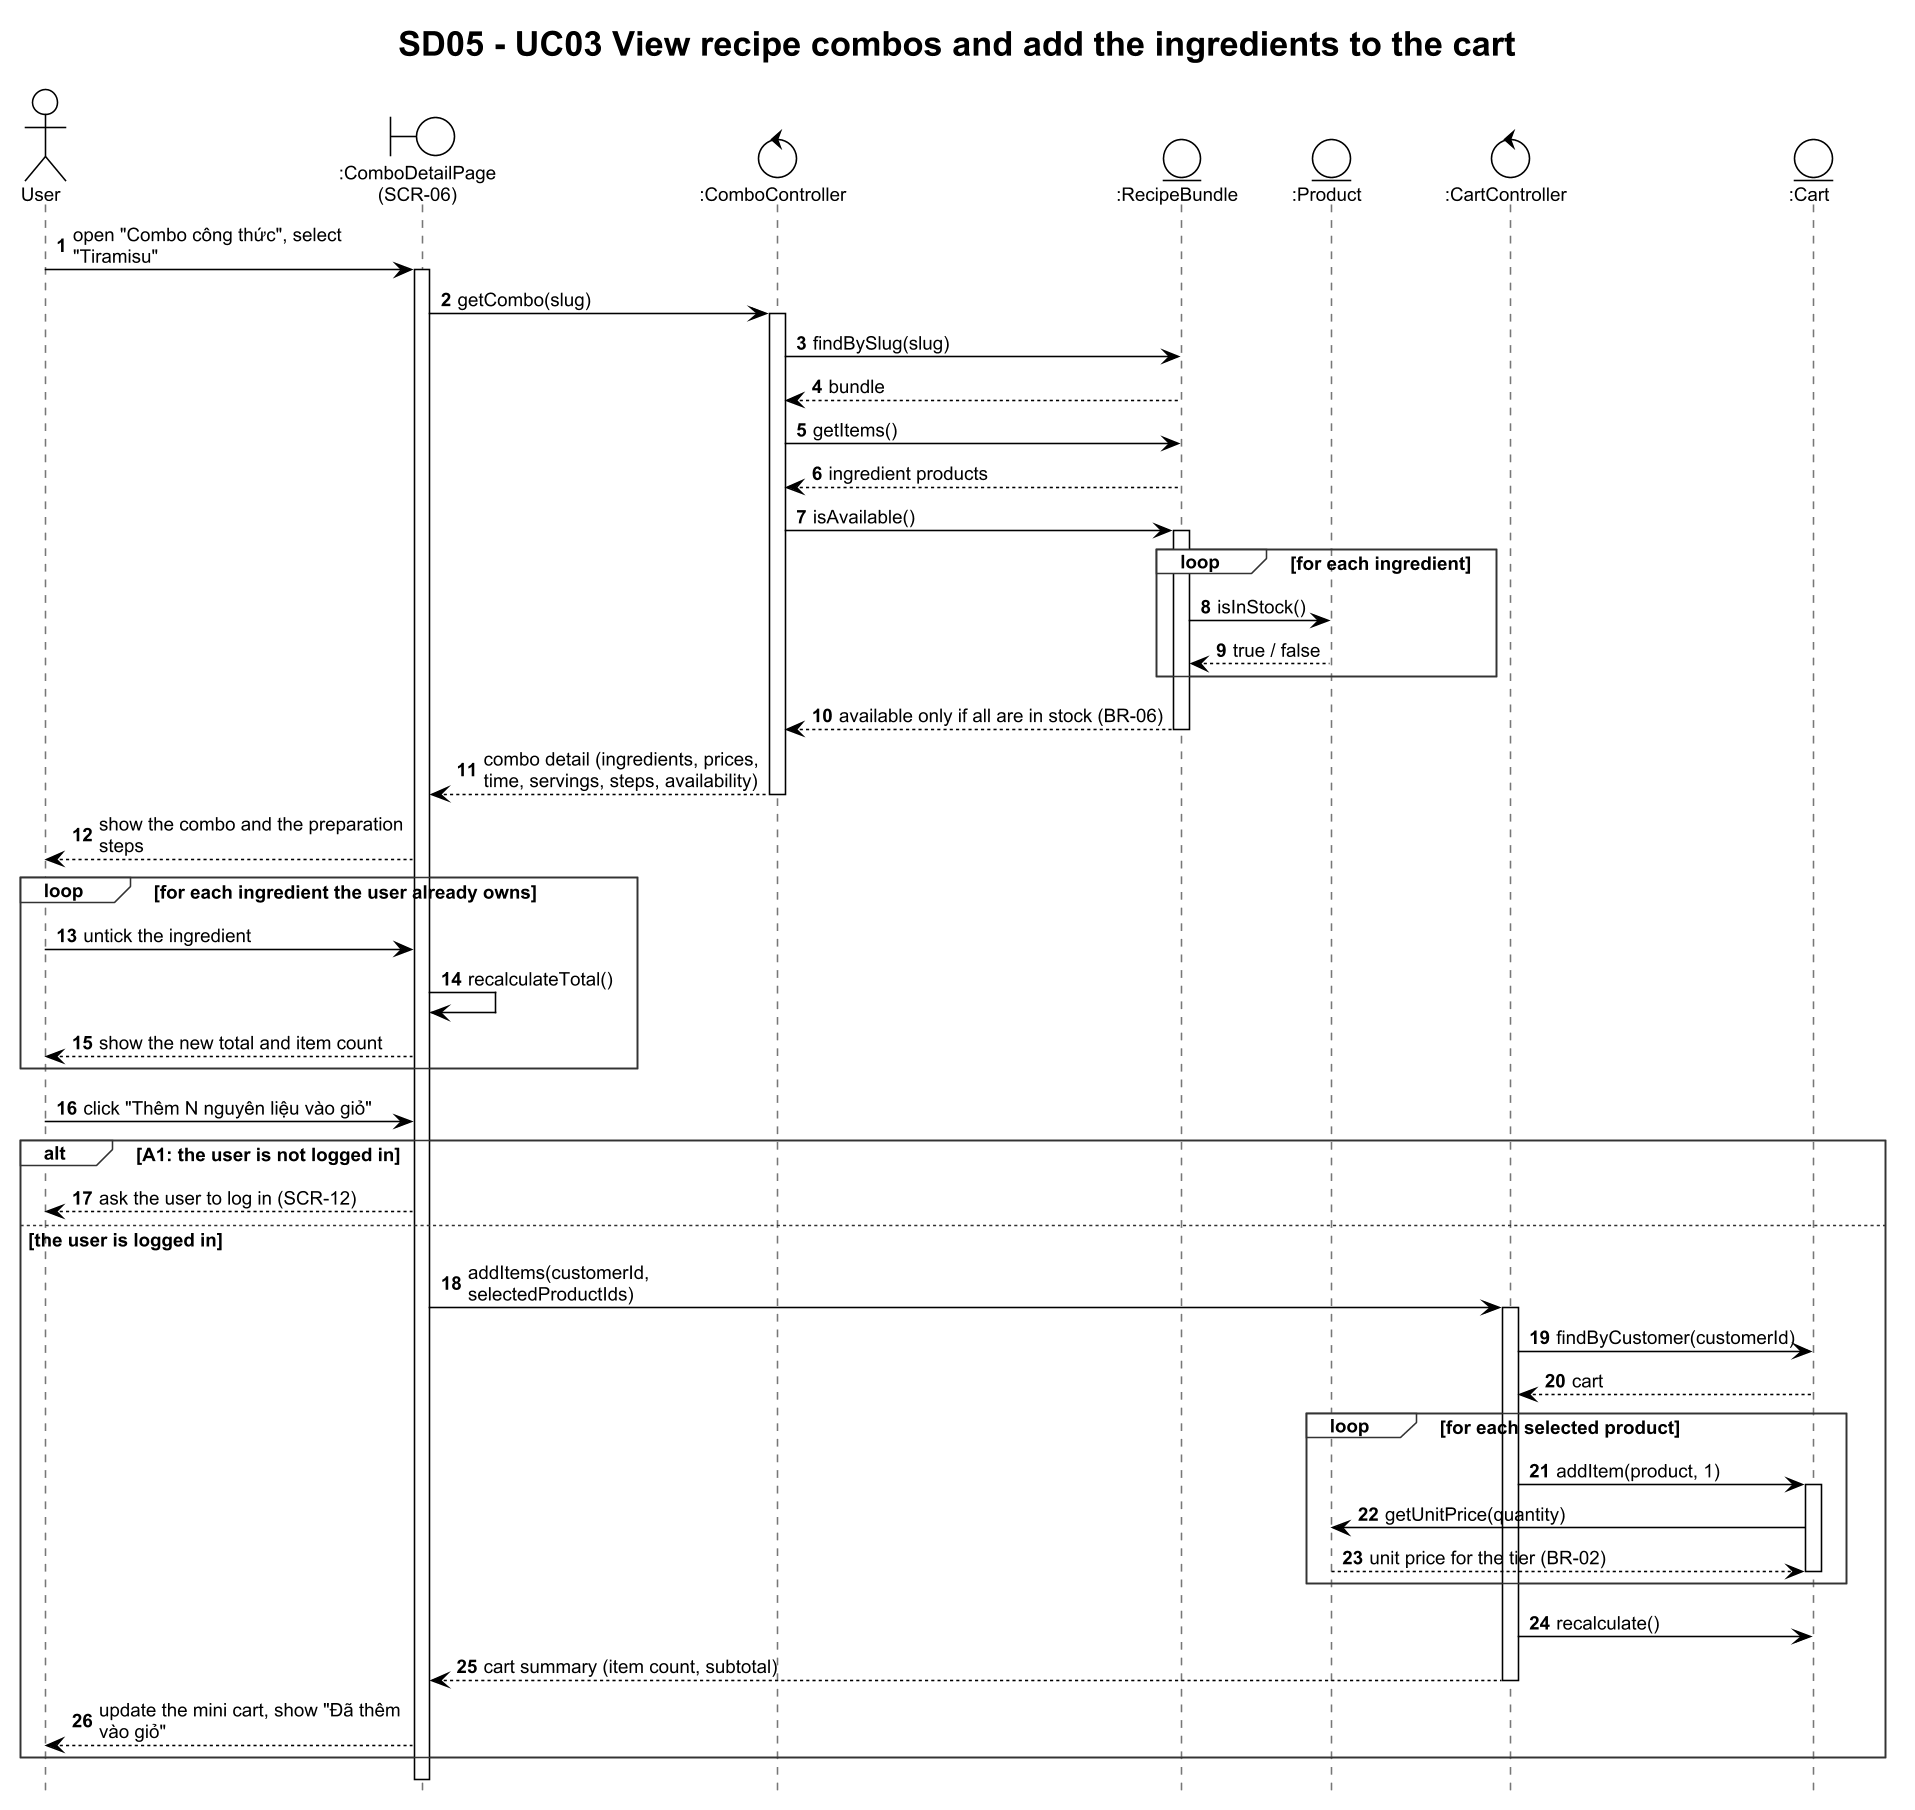

The diagram above was rendered by PlantUML. Its source (embedded in the PNG):
@startuml SD05_UC03_RecipeCombo
!theme plain
skinparam dpi 150
skinparam defaultFontName Arial
skinparam defaultFontSize 12
skinparam shadowing false
skinparam sequenceMessageAlign left
skinparam responseMessageBelowArrow true
skinparam maxMessageSize 210
skinparam sequence {
  LifeLineBorderColor #777777
  GroupBorderColor #333333
  GroupHeaderFontStyle bold
}
hide footbox
autonumber
title SD05 - UC03 View recipe combos and add the ingredients to the cart
actor "User" as U
boundary ":ComboDetailPage\n(SCR-06)" as UI
control ":ComboController" as CC
entity ":RecipeBundle" as RB
entity ":Product" as P
control ":CartController" as KC
entity ":Cart" as CART

U -> UI : open "Combo công thức", select "Tiramisu"
activate UI
UI -> CC : getCombo(slug)
activate CC
CC -> RB : findBySlug(slug)
RB --> CC : bundle
CC -> RB : getItems()
RB --> CC : ingredient products
CC -> RB : isAvailable()
activate RB
loop for each ingredient
  RB -> P : isInStock()
  P --> RB : true / false
end
RB --> CC : available only if all are in stock (BR-06)
deactivate RB
CC --> UI : combo detail (ingredients, prices,\ntime, servings, steps, availability)
deactivate CC
UI --> U : show the combo and the preparation steps
loop for each ingredient the user already owns
  U -> UI : untick the ingredient
  UI -> UI : recalculateTotal()
  UI --> U : show the new total and item count
end
U -> UI : click "Thêm N nguyên liệu vào giỏ"
alt A1: the user is not logged in
  UI --> U : ask the user to log in (SCR-12)
else the user is logged in
  UI -> KC : addItems(customerId, selectedProductIds)
  activate KC
  KC -> CART : findByCustomer(customerId)
  CART --> KC : cart
  loop for each selected product
    KC -> CART : addItem(product, 1)
    activate CART
    CART -> P : getUnitPrice(quantity)
    P --> CART : unit price for the tier (BR-02)
    deactivate CART
  end
  KC -> CART : recalculate()
  KC --> UI : cart summary (item count, subtotal)
  deactivate KC
  UI --> U : update the mini cart, show "Đã thêm vào giỏ"
end
deactivate UI
@enduml